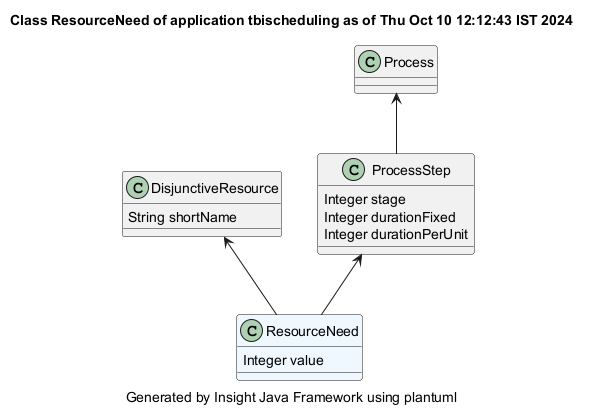

The diagram above was rendered by PlantUML. Its source (embedded in the PNG):
@startuml
title Class ResourceNeed of application tbischeduling as of Thu Oct 10 12:12:43 IST 2024
caption Generated by Insight Java Framework using plantuml
class ResourceNeed #aliceblue
ResourceNeed : Integer value

DisjunctiveResource  <-- ResourceNeed 
class DisjunctiveResource 
DisjunctiveResource : String shortName

ProcessStep  <-- ResourceNeed 
class ProcessStep 
ProcessStep : Integer stage
ProcessStep : Integer durationFixed
ProcessStep : Integer durationPerUnit

Process  <-- ProcessStep 
class Process 

@enduml